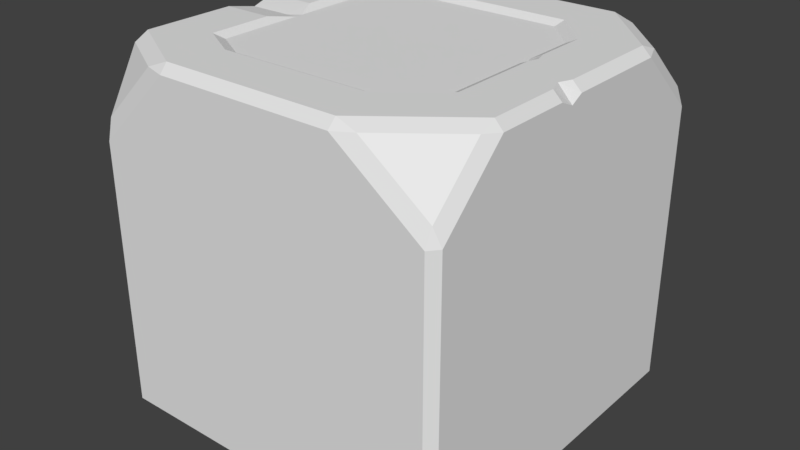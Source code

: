 # Source: Stone_GradLess.blend  (saved by Blender 2.77.0; exported with 4.5.12 LTS)
import bpy
from mathutils import Matrix  # noqa: F401  (used for matrix-valued properties, if any)

bpy.ops.wm.read_factory_settings(use_empty=True)
scene = bpy.context.scene
scene.name = 'Scene'

# ---- collections
col_collection_1 = bpy.data.collections.new('Collection 1'); scene.collection.children.link(col_collection_1)

# ---- world
world_world = bpy.data.worlds.new('World'); scene.world = world_world
world_world.color = (0.05088, 0.05088, 0.05088)
world_world.use_sun_shadow = False
world_world.sun_shadow_jitter_overblur = 0.0
world_world.cycles.sampling_method = 'MANUAL'

# ---- meshes
me_cube = bpy.data.meshes.new('Cube')
me_cube.from_pydata([(-0.5, -0.4762, 0.4762), (-0.4762, -0.5, 0.4762), (-0.4762, -0.4762, 0.5), (-0.4762, -0.4762, -0.5), (-0.4762, -0.5, -0.4762), (-0.5, -0.4762, -0.4762), (0.4762, -0.4762, 0.5), (0.4762, -0.5, 0.4762), (0.5, -0.4762, 0.4762), (0.5, -0.4762, -0.4762), (0.4762, -0.5, -0.4762), (0.4762, -0.4762, -0.5), (0.2234, 0.4875, -0.3133), (0.3424, 0.481, -0.4801), (0.294, 0.4762, -0.5), (0.4762, 0.3023, -0.5), (0.4806, 0.3491, -0.4801), (0.5, 0.302, -0.4762), (0.5, 0.4762, -0.2839), (0.4806, 0.481, -0.3345), (0.3133, 0.4875, -0.2186), (-0.3133, 0.4875, -0.1672), (-0.4862, 0.479, -0.2665), (-0.5, 0.4762, -0.1971), (-0.5, 0.272, -0.4762), (-0.4862, 0.3245, -0.4776), (-0.4762, 0.2777, -0.5), (-0.2517, 0.4875, -0.3133), (-0.3619, 0.4762, -0.5), (-0.3972, 0.479, -0.4776), (-0.5, 0.2658, 0.4762), (-0.4762, 0.2621, 0.5), (-0.4786, 0.3191, 0.485), (-0.2582, 0.4762, 0.5), (-0.2188, 0.4875, 0.3133), (-0.3161, 0.4787, 0.485), (-0.5, 0.4762, 0.3551), (-0.4786, 0.4787, 0.3932), (-0.3133, 0.4875, 0.2599), (0.3133, 0.4875, 0.2102), (0.479, 0.4816, 0.337), (0.5, 0.4762, 0.2919), (0.5, 0.2997, 0.4762), (0.479, 0.3436, 0.4811), (0.4762, 0.298, 0.5), (0.1808, 0.4875, 0.3133), (0.237, 0.4762, 0.5), (0.2938, 0.4816, 0.4811), (-0.3598, 0.5, -0.4762), (0.2934, 0.5, -0.4762), (0.4762, 0.5, -0.2836), (-0.4762, 0.5, 0.355), (-0.4762, 0.5, -0.2001), (0.2367, 0.5, 0.4762), (-0.2616, 0.5, 0.4762), (0.4762, 0.5, 0.2898), (-0.2689, 0.5, -0.3393), (0.2345, 0.5, -0.3393), (0.3393, 0.5, -0.2289), (-0.3393, 0.5, 0.2751), (-0.3393, 0.5, -0.1724), (0.1897, 0.5, 0.3393), (-0.2256, 0.5, 0.3393), (0.3393, 0.5, 0.2228), (-0.4762, 0.08191, -0.5), (-0.5, 0.08233, -0.4762), (0.5, 0.06444, -0.4762), (0.4762, 0.06486, -0.5), (0.4762, 0.06486, 0.5), (0.5, 0.06444, 0.4762), (-0.4762, 0.08191, 0.5), (-0.5, 0.08233, 0.4762), (-0.4762, -0.1778, -0.5), (0.5, -0.1547, -0.4762), (0.4762, -0.1552, 0.5), (-0.5, -0.1784, 0.4762), (-0.5, -0.1784, -0.4762), (0.4762, -0.1552, -0.5), (0.5, -0.1547, 0.4762), (-0.4762, -0.1778, 0.5), (-0.4762, -0.5, -0.05946), (-0.4762, -0.5, 0.04569), (-0.4762, -0.5, -0.006888), (-0.5, -0.4762, -0.05886), (-0.5, -0.4762, 0.04629), (-0.5, -0.4762, -0.006287), (0.4762, -0.5, 0.04205), (0.4762, -0.5, -0.0631), (0.4762, -0.5, -0.01053), (0.5, -0.4762, 0.04808), (0.5, -0.4762, -0.0555), (0.5, -0.4762, -0.003708), (-0.4762, 0.5, 0.09925), (-0.4762, 0.5, -0.04987), (-0.4649, 0.4851, 0.02273), (-0.5, 0.4762, -0.02411), (-0.5, 0.4762, 0.07791), (-0.4901, 0.4644, 0.01987), (0.4762, 0.5, 0.01176), (0.4762, 0.5, 0.08592), (0.4616, 0.5, 0.04576), (0.5, 0.4762, 0.08548), (0.5, 0.4762, 0.01132), (0.5, 0.4583, 0.04532), (-0.3393, 0.5, -0.05023), (-0.3393, 0.5, 0.09889), (-0.3491, 0.4849, 0.02087), (0.3393, 0.5, -0.02478), (0.3393, 0.5, -0.08555), (0.3479, 0.5, -0.05516), (-0.3133, 0.4875, 0.00549), (-0.3133, 0.4875, 0.04747), (-0.3133, 0.4875, 0.02648), (0.3133, 0.4875, -0.03686), (0.3133, 0.4875, -0.0737), (0.322, 0.4875, -0.05528), (0.5, 0.06444, 0.06528), (0.5, 0.06444, -0.03674), (0.5, 0.06444, 0.01427), (-0.5, 0.2015, -0.1542), (-0.5, 0.2052, -0.05045), (-0.487, 0.1896, -0.09378), (0.5, -0.1547, -0.04143), (0.5, -0.1547, 0.06059), (0.5, -0.1547, 0.009578), (-0.5, -0.1784, 0.04165), (-0.5, -0.1784, 0.03172), (-0.5, -0.1784, 0.03669)], [], [(74, 79, 2, 6), (22, 29, 25), (93, 52, 23, 95), (35, 37, 32), (72, 77, 11, 3), (43, 40, 47), (16, 13, 19), (87, 10, 9, 90), (116, 69, 78, 123), (0, 1, 2), (3, 4, 5), (6, 7, 8), (9, 10, 11), (49, 13, 14), (15, 16, 17), (18, 19, 50), (52, 22, 23), (24, 25, 26), (48, 28, 29), (30, 31, 32), (33, 54, 35), (36, 37, 51), (55, 40, 41), (42, 43, 44), (53, 46, 47), (72, 3, 5, 76), (80, 4, 10, 87), (73, 9, 11, 77), (10, 4, 3, 11), (74, 6, 8, 78), (7, 86, 89, 8), (1, 7, 6, 2), (48, 49, 14, 28), (18, 17, 16, 19), (13, 16, 15, 14), (19, 13, 49, 50), (59, 105, 92, 51), (28, 26, 25, 29), (22, 25, 24, 23), (29, 22, 52, 48), (70, 31, 30, 71), (53, 54, 33, 46), (37, 35, 54, 51), (35, 32, 31, 33), (36, 30, 32, 37), (58, 108, 98, 50), (46, 44, 43, 47), (40, 43, 42, 41), (55, 53, 47, 40), (4, 80, 83, 5), (56, 57, 49, 48), (57, 58, 50, 49), (95, 23, 24, 65, 119), (60, 56, 48, 52), (61, 62, 54, 53), (62, 59, 51, 54), (101, 41, 42, 69, 116), (63, 61, 53, 55), (27, 12, 57, 56), (12, 20, 58, 57), (20, 114, 108, 58), (21, 27, 56, 60), (45, 34, 62, 61), (34, 38, 59, 62), (39, 113, 111, 38, 34, 45), (39, 45, 61, 63), (114, 20, 12, 27, 21, 110), (113, 39, 63, 107), (110, 21, 60, 104), (107, 63, 55, 99), (50, 98, 102, 18), (104, 60, 52, 93), (51, 92, 96, 36), (123, 78, 8, 89), (73, 122, 90, 9), (126, 76, 5, 83), (1, 81, 86, 7), (75, 125, 84, 0), (99, 55, 41, 101), (79, 70, 71, 75), (18, 102, 117, 66, 17), (46, 33, 31, 70, 68, 44), (44, 68, 69, 42), (17, 66, 67, 15), (38, 111, 105, 59), (36, 96, 120, 71, 30), (28, 14, 15, 67, 64, 26), (26, 64, 65, 24), (71, 120, 125, 75), (66, 117, 122, 73), (2, 79, 75, 0), (68, 70, 79, 74), (68, 74, 78, 69), (66, 73, 77, 67), (119, 65, 76, 126), (64, 67, 77, 72), (64, 72, 76, 65), (114, 110, 112, 115), (115, 112, 111, 113), (113, 107, 109, 115), (115, 109, 108, 114), (110, 104, 106, 112), (112, 106, 105, 111), (99, 101, 103, 100), (100, 103, 102, 98), (107, 99, 100, 109), (109, 100, 98, 108), (93, 95, 97, 94), (94, 97, 96, 92), (104, 93, 94, 106), (106, 94, 92, 105), (123, 89, 91, 124), (124, 91, 90, 122), (87, 90, 91, 88), (88, 91, 89, 86), (126, 83, 85, 127), (127, 85, 84, 125), (81, 84, 85, 82), (82, 85, 83, 80), (80, 87, 88, 82), (82, 88, 86, 81), (101, 116, 118, 103), (103, 118, 117, 102), (95, 119, 121, 97), (97, 121, 120, 96), (116, 123, 124, 118), (118, 124, 122, 117), (119, 126, 127, 121), (121, 127, 125, 120), (81, 1, 0, 84)])
_uv = me_cube.uv_layers.new(name='UVMap')
_uv.uv.foreach_set('vector', [0.6331, 0.6158, 0.1569, 0.6158, 0.1569, 0.6158, 0.6331, 0.6158, 0.4827, 0.6158, 0.5891, 0.6158, 0.2281, 0.6158, 0.4094, 0.6158, 0.4983, 0.6158, 0.4968, 0.6158, 0.4096, 0.6158, 0.1529, 0.6158, 0.1992, 0.6158, 0.1526, 0.6158, 0.1569, 0.6158, 0.6331, 0.6158, 0.6331, 0.6158, 0.1569, 0.6158, 0.1545, 0.6158, 0.2266, 0.6158, 0.1548, 0.6158, 0.6257, 0.6158, 0.5566, 0.6158, 0.5555, 0.6158, 0.4107, 0.6158, 0.5897, 0.6158, 0.5897, 0.6158, 0.4074, 0.6158, 0.3624, 0.6158, 0.1569, 0.6158, 0.1569, 0.6158, 0.3647, 0.6158, 0.1569, 0.6158, 0.1569, 0.6158, 0.145, 0.6158, 0.1569, 0.6158, 0.1569, 0.6158, 0.145, 0.6158, 0.6331, 0.6158, 0.6331, 0.6158, 0.645, 0.6158, 0.6331, 0.6158, 0.6331, 0.6158, 0.645, 0.6158, 0.6375, 0.6158, 0.6345, 0.6158, 0.6495, 0.6158, 0.6331, 0.6158, 0.6308, 0.6158, 0.645, 0.6158, 0.537, 0.6158, 0.5577, 0.6158, 0.5368, 0.6158, 0.4983, 0.6158, 0.5296, 0.6158, 0.4968, 0.6158, 0.6331, 0.6158, 0.6281, 0.6158, 0.645, 0.6158, 0.6375, 0.6158, 0.6495, 0.6158, 0.6361, 0.6158, 0.1569, 0.6158, 0.145, 0.6158, 0.157, 0.6158, 0.2659, 0.6158, 0.2642, 0.6158, 0.2435, 0.6158, 0.2175, 0.6158, 0.203, 0.6158, 0.2175, 0.6158, 0.2514, 0.6158, 0.2337, 0.6158, 0.2504, 0.6158, 0.1569, 0.6158, 0.1584, 0.6158, 0.145, 0.6158, 0.1574, 0.6158, 0.1454, 0.6158, 0.161, 0.6158, 0.1569, 0.6158, 0.1569, 0.6158, 0.145, 0.6158, 0.145, 0.6158, 0.4091, 0.6158, 0.5897, 0.6158, 0.5897, 0.6158, 0.4107, 0.6158, 0.6331, 0.6158, 0.6331, 0.6158, 0.6331, 0.6158, 0.6331, 0.6158, 0.5897, 0.6158, 0.5897, 0.6158, 0.6, 0.6158, 0.6, 0.6158, 0.6331, 0.6158, 0.6331, 0.6158, 0.645, 0.6158, 0.645, 0.6158, 0.1771, 0.6158, 0.3652, 0.6158, 0.3625, 0.6158, 0.1771, 0.6158, 0.1771, 0.6158, 0.1771, 0.6158, 0.1667, 0.6158, 0.1667, 0.6158, 0.6375, 0.6158, 0.6375, 0.6158, 0.6495, 0.6158, 0.6495, 0.6158, 0.537, 0.6158, 0.6331, 0.6158, 0.6304, 0.6158, 0.5577, 0.6158, 0.5566, 0.6158, 0.6257, 0.6158, 0.6331, 0.6158, 0.542, 0.6158, 0.5555, 0.6158, 0.5566, 0.6158, 0.5468, 0.6158, 0.5453, 0.6158, 0.2588, 0.6158, 0.3583, 0.6158, 0.358, 0.6158, 0.2186, 0.6158, 0.2141, 0.6158, 0.1569, 0.6158, 0.1555, 0.6158, 0.2, 0.6158, 0.4827, 0.6158, 0.2281, 0.6158, 0.1568, 0.6158, 0.4932, 0.6158, 0.5891, 0.6158, 0.4827, 0.6158, 0.4983, 0.6158, 0.6375, 0.6158, 0.1569, 0.6158, 0.1569, 0.6158, 0.1569, 0.6158, 0.1569, 0.6158, 0.1574, 0.6158, 0.1574, 0.6158, 0.1454, 0.6158, 0.1454, 0.6158, 0.1992, 0.6158, 0.1529, 0.6158, 0.1574, 0.6158, 0.2186, 0.6158, 0.1529, 0.6158, 0.1526, 0.6158, 0.145, 0.6158, 0.1454, 0.6158, 0.2175, 0.6158, 0.1569, 0.6158, 0.1526, 0.6158, 0.1992, 0.6158, 0.5129, 0.6158, 0.411, 0.6158, 0.4113, 0.6158, 0.5404, 0.6158, 0.5135, 0.6158, 0.6331, 0.6158, 0.6302, 0.6158, 0.5376, 0.6158, 0.2266, 0.6158, 0.1545, 0.6158, 0.1569, 0.6158, 0.2491, 0.6158, 0.2514, 0.6158, 0.1574, 0.6158, 0.1548, 0.6158, 0.2266, 0.6158, 0.5897, 0.6158, 0.4091, 0.6158, 0.4089, 0.6158, 0.5897, 0.6158, 0.5685, 0.6158, 0.5685, 0.6158, 0.6375, 0.6158, 0.6375, 0.6158, 0.5685, 0.6158, 0.5129, 0.6158, 0.5404, 0.6158, 0.6375, 0.6158, 0.4071, 0.6158, 0.4936, 0.6158, 0.6331, 0.6158, 0.6331, 0.6158, 0.4225, 0.6158, 0.4844, 0.6158, 0.5685, 0.6158, 0.6375, 0.6158, 0.4983, 0.6158, 0.2265, 0.6158, 0.2265, 0.6158, 0.1574, 0.6158, 0.1574, 0.6158, 0.2265, 0.6158, 0.2588, 0.6158, 0.2186, 0.6158, 0.1574, 0.6158, 0.358, 0.6158, 0.2491, 0.6158, 0.1569, 0.6158, 0.1569, 0.6158, 0.3624, 0.6158, 0.2851, 0.6158, 0.2265, 0.6158, 0.1574, 0.6158, 0.2514, 0.6158, 0.192, 0.4695, 0.7319, 0.4652, 0.7446, 0.6079, 0.1725, 0.6125, 0.3096, 0.4644, 0.6421, 0.4633, 0.6686, 0.6133, 0.2813, 0.6145, 0.1345, 0.475, 0.2934, 0.471, 0.2852, 0.6078, 0.1279, 0.6117, 0.6738, 0.484, 0.9297, 0.4813, 0.9577, 0.5997, 0.6656, 0.6028, 0.1202, 0.4675, 0.5608, 0.4699, 0.5546, 0.6117, 0.09672, 0.6092, 0.1934, 0.4738, 0.3129, 0.4752, 0.3181, 0.6116, 0.1745, 0.61, 0.2954, 0.4634, 0.3635, 0.4634, 0.3623, 0.4634, 0.2704, 0.4634, 0.2435, 0.4634, 0.2435, 0.4634, 0.1654, 0.4646, 0.3498, 0.467, 0.3522, 0.6122, 0.1441, 0.6095, 0.415, 0.4634, 0.5116, 0.4634, 0.5593, 0.4634, 0.5593, 0.4634, 0.4857, 0.4634, 0.4138, 0.4634, 0.3346, 0.4708, 0.606, 0.4743, 0.6244, 0.6109, 0.3524, 0.6074, 0.4856, 0.4753, 0.6738, 0.484, 0.6656, 0.6028, 0.5747, 0.5978, 0.3596, 0.6158, 0.2851, 0.6158, 0.2514, 0.6158, 0.3598, 0.6158, 0.5404, 0.6158, 0.4113, 0.6158, 0.4116, 0.6158, 0.5406, 0.6158, 0.4097, 0.6158, 0.4844, 0.6158, 0.4983, 0.6158, 0.4094, 0.6158, 0.2186, 0.6158, 0.358, 0.6158, 0.3582, 0.6158, 0.2185, 0.6158, 0.3647, 0.6158, 0.1569, 0.6158, 0.1569, 0.6158, 0.371, 0.6158, 0.6331, 0.6158, 0.4157, 0.6158, 0.4228, 0.6158, 0.6331, 0.6158, 0.4194, 0.6158, 0.6331, 0.6158, 0.6331, 0.6158, 0.4245, 0.6158, 0.1771, 0.6158, 0.3636, 0.6158, 0.3652, 0.6158, 0.1771, 0.6158, 0.1569, 0.6158, 0.3665, 0.6158, 0.3719, 0.6158, 0.1569, 0.6158, 0.3598, 0.6158, 0.2514, 0.6158, 0.2504, 0.6158, 0.3601, 0.6158, 0.1569, 0.6158, 0.1569, 0.6158, 0.1569, 0.6158, 0.1569, 0.6158, 0.537, 0.6158, 0.409, 0.6158, 0.4134, 0.6158, 0.6331, 0.6158, 0.6331, 0.6158, 0.5135, 0.6158, 0.2659, 0.6158, 0.1569, 0.6158, 0.1569, 0.6158, 0.6331, 0.6158, 0.6331, 0.6158, 0.6331, 0.6158, 0.6331, 0.6158, 0.645, 0.6158, 0.645, 0.6158, 0.6331, 0.6158, 0.6331, 0.6158, 0.6331, 0.6158, 0.6331, 0.6158, 0.05881, 0.4792, 0.4016, 0.4875, 0.3182, 0.6042, 0.03393, 0.5973, 0.2175, 0.6158, 0.3561, 0.6158, 0.369, 0.6158, 0.1569, 0.6158, 0.1569, 0.6158, 0.2141, 0.6158, 0.542, 0.6158, 0.6331, 0.6158, 0.6331, 0.6158, 0.1569, 0.6158, 0.1569, 0.6158, 0.1569, 0.6158, 0.1569, 0.6158, 0.145, 0.6158, 0.145, 0.6158, 0.1569, 0.6158, 0.369, 0.6158, 0.3665, 0.6158, 0.1569, 0.6158, 0.6331, 0.6158, 0.4134, 0.6158, 0.4157, 0.6158, 0.6331, 0.6158, 0.1569, 0.6158, 0.1569, 0.6158, 0.1569, 0.6158, 0.1569, 0.6158, 0.6331, 0.6158, 0.1569, 0.6158, 0.1569, 0.6158, 0.6331, 0.6158, 0.6331, 0.6158, 0.6331, 0.6158, 0.645, 0.6158, 0.645, 0.6158, 0.6331, 0.6158, 0.6331, 0.6158, 0.6331, 0.6158, 0.6331, 0.6158, 0.4225, 0.6158, 0.6331, 0.6158, 0.6331, 0.6158, 0.4194, 0.6158, 0.1569, 0.6158, 0.6331, 0.6158, 0.6331, 0.6158, 0.1569, 0.6158, 0.1569, 0.6158, 0.1569, 0.6158, 0.145, 0.6158, 0.145, 0.6158, 0.415, 0.4634, 0.4138, 0.4634, 0.3945, 0.4634, 0.3957, 0.4634, 0.3957, 0.4634, 0.3945, 0.4634, 0.3623, 0.4634, 0.3635, 0.4634, 0.3346, 0.4708, 0.3524, 0.6074, 0.3201, 0.6082, 0.3153, 0.4718, 0.3153, 0.4718, 0.3201, 0.6082, 0.2852, 0.6078, 0.2934, 0.471, 0.4856, 0.4753, 0.5747, 0.5978, 0.4566, 0.6181, 0.4518, 0.469, 0.4518, 0.469, 0.4566, 0.6181, 0.3182, 0.6042, 0.4016, 0.4875, 0.3598, 0.6158, 0.3601, 0.6158, 0.3923, 0.6158, 0.392, 0.6158, 0.392, 0.6158, 0.3923, 0.6158, 0.4116, 0.6158, 0.4113, 0.6158, 0.3596, 0.6158, 0.3598, 0.6158, 0.392, 0.6158, 0.3917, 0.6158, 0.3917, 0.6158, 0.392, 0.6158, 0.4113, 0.6158, 0.411, 0.6158, 0.5091, 0.6203, 0.5091, 0.621, 0.509, 0.5616, 0.509, 0.5609, 0.4702, 0.5616, 0.4702, 0.5613, 0.4701, 0.6153, 0.4701, 0.6156, 0.5073, 0.6194, 0.5073, 0.6185, 0.5073, 0.5591, 0.5073, 0.56, 0.4702, 0.5612, 0.4702, 0.5616, 0.4701, 0.6156, 0.4701, 0.6152, 0.3647, 0.6158, 0.371, 0.6158, 0.4001, 0.6158, 0.3966, 0.6158, 0.3966, 0.6158, 0.4001, 0.6158, 0.4228, 0.6158, 0.4157, 0.6158, 0.4107, 0.6158, 0.4074, 0.6158, 0.3878, 0.6158, 0.3879, 0.6158, 0.3879, 0.6158, 0.3878, 0.6158, 0.3625, 0.6158, 0.3652, 0.6158, 0.4194, 0.6158, 0.4245, 0.6158, 0.3982, 0.6158, 0.395, 0.6158, 0.395, 0.6158, 0.3982, 0.6158, 0.3719, 0.6158, 0.3665, 0.6158, 0.3636, 0.6158, 0.3633, 0.6158, 0.3861, 0.6158, 0.3864, 0.6158, 0.3864, 0.6158, 0.3861, 0.6158, 0.4089, 0.6158, 0.4091, 0.6158, 0.4091, 0.6158, 0.4107, 0.6158, 0.3879, 0.6158, 0.3864, 0.6158, 0.3864, 0.6158, 0.3879, 0.6158, 0.3652, 0.6158, 0.3636, 0.6158, 0.358, 0.6158, 0.3624, 0.6158, 0.3943, 0.6158, 0.3899, 0.6158, 0.3899, 0.6158, 0.3943, 0.6158, 0.4134, 0.6158, 0.409, 0.6158, 0.5038, 0.5938, 0.5038, 0.6197, 0.5038, 0.5689, 0.5038, 0.5617, 0.4702, 0.5653, 0.4703, 0.5582, 0.4701, 0.5971, 0.4701, 0.6189, 0.3624, 0.6158, 0.3647, 0.6158, 0.3966, 0.6158, 0.3943, 0.6158, 0.3943, 0.6158, 0.3966, 0.6158, 0.4157, 0.6158, 0.4134, 0.6158, 0.5106, 0.6168, 0.5106, 0.6116, 0.5106, 0.5706, 0.5106, 0.5659, 0.4703, 0.5582, 0.4703, 0.5535, 0.4701, 0.6013, 0.4701, 0.5971, 0.3636, 0.6158, 0.1771, 0.6158, 0.1771, 0.6158, 0.3633, 0.6158])
me_cube.use_remesh_preserve_volume = False
me_cube.use_remesh_preserve_attributes = False
me_cube.use_mirror_vertex_groups = False
me_cube.update()

# ---- objects
ob_cube = bpy.data.objects.new('Cube', me_cube)

# ---- transforms, parenting, visibility, modifiers, constraints
ob_cube.location = (0.0, 0.0, 0.0)
ob_cube.rotation_euler = (1.571, -0.0, 0.0)
ob_cube.lineart.crease_threshold = 0.0
_m = ob_cube.modifiers.new('EdgeSplit', 'EDGE_SPLIT')
_m.use_edge_angle = False

# ---- collection membership
col_collection_1.objects.link(ob_cube)

# ---- scene / render settings (as saved in the file)
scene.frame_start = 1; scene.frame_end = 250; scene.frame_set(1)
scene.render.engine = 'BLENDER_EEVEE_NEXT'
scene.render.resolution_percentage = 50
scene.render.dither_intensity = 0.0
scene.cycles.use_denoising = False
scene.cycles.samples = 128
scene.cycles.sampling_pattern = 'TABULATED_SOBOL'
scene.cycles.light_sampling_threshold = 0.0
scene.cycles.use_adaptive_sampling = False
scene.cycles.use_light_tree = False
scene.cycles.blur_glossy = 0.0
scene.cycles.sample_clamp_indirect = 0.0
scene.view_settings.view_transform = 'Standard'
bpy.context.view_layer.update()

# ---- added for rendering (the .blend has no active camera and no usable light): camera, sun
cam_auto = bpy.data.cameras.new('AutoCamera')
cam_auto.lens = 50.0
cam_auto.sensor_width = 36.0
cam_auto.clip_end = 1000.0
ob_auto_camera = bpy.data.objects.new('AutoCamera', cam_auto)
scene.collection.objects.link(ob_auto_camera)
ob_auto_camera.location = (1.60254, -1.92304, 1.28203)
ob_auto_camera.rotation_euler = (1.09748, -7.21219e-08, 0.694738)
scene.camera = ob_auto_camera
light_auto_sun = bpy.data.lights.new('AutoSun', 'SUN')
light_auto_sun.energy = 3.0
light_auto_sun.angle = 0.0523599
ob_auto_sun = bpy.data.objects.new('AutoSun', light_auto_sun)
scene.collection.objects.link(ob_auto_sun)
ob_auto_sun.rotation_euler = (0.872665, 0.174533, 0.523599)
bpy.context.view_layer.update()
